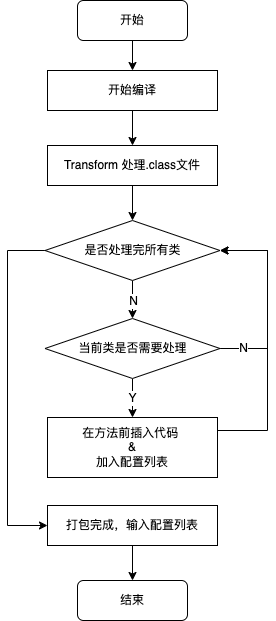

The diagram above was exported from draw.io. Its source (the exported page's mxGraphModel, read from the mxfile embedded in the PNG):
<mxGraphModel dx="954" dy="554" grid="1" gridSize="10" guides="1" tooltips="1" connect="1" arrows="1" fold="1" page="1" pageScale="1" pageWidth="827" pageHeight="1169" math="0" shadow="0">
  <root>
    <mxCell id="0" />
    <mxCell id="1" parent="0" />
    <mxCell id="l2LZn9NjswwpUKmkY9jK-6" style="edgeStyle=orthogonalEdgeStyle;rounded=0;orthogonalLoop=1;jettySize=auto;html=1;exitX=0.5;exitY=1;exitDx=0;exitDy=0;entryX=0.5;entryY=0;entryDx=0;entryDy=0;" edge="1" parent="1" source="6_RiLIp-bOjAekdwtzSA-1" target="l2LZn9NjswwpUKmkY9jK-1">
      <mxGeometry relative="1" as="geometry" />
    </mxCell>
    <mxCell id="6_RiLIp-bOjAekdwtzSA-1" value="开始" style="rounded=1;whiteSpace=wrap;html=1;" parent="1" vertex="1">
      <mxGeometry x="160" y="60" width="110" height="40" as="geometry" />
    </mxCell>
    <mxCell id="l2LZn9NjswwpUKmkY9jK-7" style="edgeStyle=orthogonalEdgeStyle;rounded=0;orthogonalLoop=1;jettySize=auto;html=1;exitX=0.5;exitY=1;exitDx=0;exitDy=0;entryX=0.5;entryY=0;entryDx=0;entryDy=0;" edge="1" parent="1" source="l2LZn9NjswwpUKmkY9jK-1" target="l2LZn9NjswwpUKmkY9jK-2">
      <mxGeometry relative="1" as="geometry" />
    </mxCell>
    <mxCell id="l2LZn9NjswwpUKmkY9jK-1" value="开始编译" style="rounded=0;whiteSpace=wrap;html=1;" vertex="1" parent="1">
      <mxGeometry x="130" y="130" width="170" height="40" as="geometry" />
    </mxCell>
    <mxCell id="l2LZn9NjswwpUKmkY9jK-5" value="" style="edgeStyle=orthogonalEdgeStyle;rounded=0;orthogonalLoop=1;jettySize=auto;html=1;" edge="1" parent="1" source="l2LZn9NjswwpUKmkY9jK-2" target="l2LZn9NjswwpUKmkY9jK-4">
      <mxGeometry relative="1" as="geometry" />
    </mxCell>
    <mxCell id="l2LZn9NjswwpUKmkY9jK-2" value="Transform 处理.class文件" style="rounded=0;whiteSpace=wrap;html=1;" vertex="1" parent="1">
      <mxGeometry x="130" y="205" width="170" height="40" as="geometry" />
    </mxCell>
    <mxCell id="l2LZn9NjswwpUKmkY9jK-10" style="edgeStyle=orthogonalEdgeStyle;rounded=0;orthogonalLoop=1;jettySize=auto;html=1;exitX=0.5;exitY=1;exitDx=0;exitDy=0;entryX=0.5;entryY=0;entryDx=0;entryDy=0;" edge="1" parent="1" source="l2LZn9NjswwpUKmkY9jK-4" target="l2LZn9NjswwpUKmkY9jK-9">
      <mxGeometry relative="1" as="geometry" />
    </mxCell>
    <mxCell id="l2LZn9NjswwpUKmkY9jK-16" value="N" style="edgeLabel;html=1;align=center;verticalAlign=middle;resizable=0;points=[];" vertex="1" connectable="0" parent="l2LZn9NjswwpUKmkY9jK-10">
      <mxGeometry x="0.0667" y="1" relative="1" as="geometry">
        <mxPoint x="-1" as="offset" />
      </mxGeometry>
    </mxCell>
    <mxCell id="l2LZn9NjswwpUKmkY9jK-19" style="edgeStyle=orthogonalEdgeStyle;rounded=0;orthogonalLoop=1;jettySize=auto;html=1;exitX=0;exitY=0.5;exitDx=0;exitDy=0;entryX=0;entryY=0.5;entryDx=0;entryDy=0;" edge="1" parent="1" source="l2LZn9NjswwpUKmkY9jK-4" target="l2LZn9NjswwpUKmkY9jK-13">
      <mxGeometry relative="1" as="geometry">
        <Array as="points">
          <mxPoint x="90" y="310" />
          <mxPoint x="90" y="585" />
        </Array>
      </mxGeometry>
    </mxCell>
    <mxCell id="l2LZn9NjswwpUKmkY9jK-4" value="是否处理完所有类" style="rhombus;whiteSpace=wrap;html=1;rounded=0;" vertex="1" parent="1">
      <mxGeometry x="127.5" y="280" width="175" height="60" as="geometry" />
    </mxCell>
    <mxCell id="l2LZn9NjswwpUKmkY9jK-12" style="edgeStyle=orthogonalEdgeStyle;rounded=0;orthogonalLoop=1;jettySize=auto;html=1;exitX=1;exitY=0.5;exitDx=0;exitDy=0;entryX=1;entryY=0.5;entryDx=0;entryDy=0;" edge="1" parent="1" source="l2LZn9NjswwpUKmkY9jK-8" target="l2LZn9NjswwpUKmkY9jK-4">
      <mxGeometry relative="1" as="geometry">
        <Array as="points">
          <mxPoint x="350" y="490" />
          <mxPoint x="350" y="310" />
        </Array>
      </mxGeometry>
    </mxCell>
    <mxCell id="l2LZn9NjswwpUKmkY9jK-8" value="在方法前插入代码&amp;nbsp;&lt;br&gt;&amp;amp;&lt;br&gt;加入配置列表" style="rounded=0;whiteSpace=wrap;html=1;" vertex="1" parent="1">
      <mxGeometry x="130" y="477" width="170" height="60" as="geometry" />
    </mxCell>
    <mxCell id="l2LZn9NjswwpUKmkY9jK-11" value="Y" style="edgeStyle=orthogonalEdgeStyle;rounded=0;orthogonalLoop=1;jettySize=auto;html=1;exitX=0.5;exitY=1;exitDx=0;exitDy=0;entryX=0.5;entryY=0;entryDx=0;entryDy=0;" edge="1" parent="1" source="l2LZn9NjswwpUKmkY9jK-9" target="l2LZn9NjswwpUKmkY9jK-8">
      <mxGeometry relative="1" as="geometry" />
    </mxCell>
    <mxCell id="l2LZn9NjswwpUKmkY9jK-17" value="N" style="edgeStyle=orthogonalEdgeStyle;rounded=0;orthogonalLoop=1;jettySize=auto;html=1;exitX=1;exitY=0.5;exitDx=0;exitDy=0;entryX=1;entryY=0.5;entryDx=0;entryDy=0;" edge="1" parent="1" source="l2LZn9NjswwpUKmkY9jK-9" target="l2LZn9NjswwpUKmkY9jK-4">
      <mxGeometry x="-0.7586" relative="1" as="geometry">
        <Array as="points">
          <mxPoint x="350" y="408" />
          <mxPoint x="350" y="310" />
        </Array>
        <mxPoint as="offset" />
      </mxGeometry>
    </mxCell>
    <mxCell id="l2LZn9NjswwpUKmkY9jK-9" value="当前类是否需要处理" style="rhombus;whiteSpace=wrap;html=1;rounded=0;" vertex="1" parent="1">
      <mxGeometry x="127.5" y="378" width="175" height="60" as="geometry" />
    </mxCell>
    <mxCell id="l2LZn9NjswwpUKmkY9jK-21" style="edgeStyle=orthogonalEdgeStyle;rounded=0;orthogonalLoop=1;jettySize=auto;html=1;exitX=0.5;exitY=1;exitDx=0;exitDy=0;entryX=0.5;entryY=0;entryDx=0;entryDy=0;" edge="1" parent="1" source="l2LZn9NjswwpUKmkY9jK-13" target="l2LZn9NjswwpUKmkY9jK-20">
      <mxGeometry relative="1" as="geometry" />
    </mxCell>
    <mxCell id="l2LZn9NjswwpUKmkY9jK-13" value="打包完成，输入配置列表" style="rounded=0;whiteSpace=wrap;html=1;" vertex="1" parent="1">
      <mxGeometry x="130" y="565" width="170" height="40" as="geometry" />
    </mxCell>
    <mxCell id="l2LZn9NjswwpUKmkY9jK-20" value="结束" style="rounded=1;whiteSpace=wrap;html=1;" vertex="1" parent="1">
      <mxGeometry x="160" y="640" width="110" height="40" as="geometry" />
    </mxCell>
  </root>
</mxGraphModel>